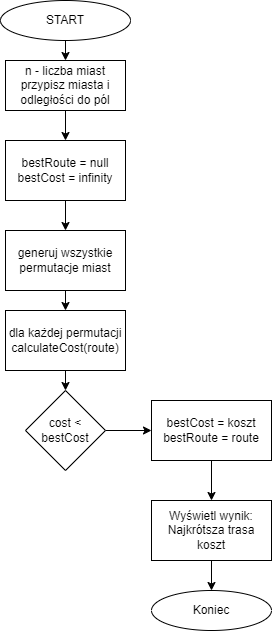

The diagram above was exported from draw.io. Its source (the exported page's mxGraphModel, read from the mxfile embedded in the PNG):
<mxGraphModel dx="1161" dy="658" grid="1" gridSize="10" guides="1" tooltips="1" connect="1" arrows="1" fold="1" page="1" pageScale="1" pageWidth="827" pageHeight="1169" math="0" shadow="0">
  <root>
    <mxCell id="WIyWlLk6GJQsqaUBKTNV-0" />
    <mxCell id="WIyWlLk6GJQsqaUBKTNV-1" parent="WIyWlLk6GJQsqaUBKTNV-0" />
    <mxCell id="JTHttK2v0MfE-Y9STe3O-12" style="edgeStyle=orthogonalEdgeStyle;rounded=0;orthogonalLoop=1;jettySize=auto;html=1;exitX=0.5;exitY=1;exitDx=0;exitDy=0;entryX=0.5;entryY=0;entryDx=0;entryDy=0;" edge="1" parent="WIyWlLk6GJQsqaUBKTNV-1" source="JTHttK2v0MfE-Y9STe3O-0" target="JTHttK2v0MfE-Y9STe3O-1">
      <mxGeometry relative="1" as="geometry" />
    </mxCell>
    <mxCell id="JTHttK2v0MfE-Y9STe3O-0" value="START" style="ellipse;whiteSpace=wrap;html=1;" vertex="1" parent="WIyWlLk6GJQsqaUBKTNV-1">
      <mxGeometry x="349" y="10" width="130" height="40" as="geometry" />
    </mxCell>
    <mxCell id="JTHttK2v0MfE-Y9STe3O-13" style="edgeStyle=orthogonalEdgeStyle;rounded=0;orthogonalLoop=1;jettySize=auto;html=1;entryX=0.5;entryY=0;entryDx=0;entryDy=0;" edge="1" parent="WIyWlLk6GJQsqaUBKTNV-1" source="JTHttK2v0MfE-Y9STe3O-1" target="JTHttK2v0MfE-Y9STe3O-2">
      <mxGeometry relative="1" as="geometry" />
    </mxCell>
    <mxCell id="JTHttK2v0MfE-Y9STe3O-1" value="n - liczba miast&lt;div&gt;przypisz miasta i odległości do pól&lt;/div&gt;" style="rounded=0;whiteSpace=wrap;html=1;" vertex="1" parent="WIyWlLk6GJQsqaUBKTNV-1">
      <mxGeometry x="354" y="70" width="120" height="50" as="geometry" />
    </mxCell>
    <mxCell id="JTHttK2v0MfE-Y9STe3O-15" style="edgeStyle=orthogonalEdgeStyle;rounded=0;orthogonalLoop=1;jettySize=auto;html=1;entryX=0.5;entryY=0;entryDx=0;entryDy=0;" edge="1" parent="WIyWlLk6GJQsqaUBKTNV-1" source="JTHttK2v0MfE-Y9STe3O-2" target="JTHttK2v0MfE-Y9STe3O-3">
      <mxGeometry relative="1" as="geometry" />
    </mxCell>
    <mxCell id="JTHttK2v0MfE-Y9STe3O-2" value="bestRoute = null&lt;div&gt;bestCost = infinity&lt;/div&gt;" style="rounded=0;whiteSpace=wrap;html=1;" vertex="1" parent="WIyWlLk6GJQsqaUBKTNV-1">
      <mxGeometry x="354" y="150" width="120" height="60" as="geometry" />
    </mxCell>
    <mxCell id="JTHttK2v0MfE-Y9STe3O-16" style="edgeStyle=orthogonalEdgeStyle;rounded=0;orthogonalLoop=1;jettySize=auto;html=1;exitX=0.5;exitY=1;exitDx=0;exitDy=0;entryX=0.5;entryY=0;entryDx=0;entryDy=0;" edge="1" parent="WIyWlLk6GJQsqaUBKTNV-1" source="JTHttK2v0MfE-Y9STe3O-3" target="JTHttK2v0MfE-Y9STe3O-4">
      <mxGeometry relative="1" as="geometry" />
    </mxCell>
    <mxCell id="JTHttK2v0MfE-Y9STe3O-3" value="generuj wszystkie permutacje miast" style="rounded=0;whiteSpace=wrap;html=1;" vertex="1" parent="WIyWlLk6GJQsqaUBKTNV-1">
      <mxGeometry x="354" y="240" width="120" height="60" as="geometry" />
    </mxCell>
    <mxCell id="JTHttK2v0MfE-Y9STe3O-17" style="edgeStyle=orthogonalEdgeStyle;rounded=0;orthogonalLoop=1;jettySize=auto;html=1;exitX=0.5;exitY=1;exitDx=0;exitDy=0;entryX=0.5;entryY=0;entryDx=0;entryDy=0;" edge="1" parent="WIyWlLk6GJQsqaUBKTNV-1" source="JTHttK2v0MfE-Y9STe3O-4" target="JTHttK2v0MfE-Y9STe3O-8">
      <mxGeometry relative="1" as="geometry" />
    </mxCell>
    <mxCell id="JTHttK2v0MfE-Y9STe3O-4" value="&lt;div&gt;dla każdej permutacji&lt;/div&gt;calculateCost(route)" style="rounded=0;whiteSpace=wrap;html=1;" vertex="1" parent="WIyWlLk6GJQsqaUBKTNV-1">
      <mxGeometry x="354" y="320" width="120" height="60" as="geometry" />
    </mxCell>
    <mxCell id="JTHttK2v0MfE-Y9STe3O-18" style="edgeStyle=orthogonalEdgeStyle;rounded=0;orthogonalLoop=1;jettySize=auto;html=1;exitX=1;exitY=0.5;exitDx=0;exitDy=0;entryX=0;entryY=0.5;entryDx=0;entryDy=0;" edge="1" parent="WIyWlLk6GJQsqaUBKTNV-1" source="JTHttK2v0MfE-Y9STe3O-8" target="JTHttK2v0MfE-Y9STe3O-9">
      <mxGeometry relative="1" as="geometry" />
    </mxCell>
    <mxCell id="JTHttK2v0MfE-Y9STe3O-8" value="cost &amp;lt; bestCost" style="rhombus;whiteSpace=wrap;html=1;" vertex="1" parent="WIyWlLk6GJQsqaUBKTNV-1">
      <mxGeometry x="374" y="400" width="80" height="80" as="geometry" />
    </mxCell>
    <mxCell id="JTHttK2v0MfE-Y9STe3O-19" style="edgeStyle=orthogonalEdgeStyle;rounded=0;orthogonalLoop=1;jettySize=auto;html=1;entryX=0.5;entryY=0;entryDx=0;entryDy=0;" edge="1" parent="WIyWlLk6GJQsqaUBKTNV-1" source="JTHttK2v0MfE-Y9STe3O-9" target="JTHttK2v0MfE-Y9STe3O-10">
      <mxGeometry relative="1" as="geometry" />
    </mxCell>
    <mxCell id="JTHttK2v0MfE-Y9STe3O-9" value="bestCost = koszt&lt;div&gt;bestRoute = route&lt;/div&gt;" style="rounded=0;whiteSpace=wrap;html=1;" vertex="1" parent="WIyWlLk6GJQsqaUBKTNV-1">
      <mxGeometry x="500" y="410" width="120" height="60" as="geometry" />
    </mxCell>
    <mxCell id="JTHttK2v0MfE-Y9STe3O-21" style="edgeStyle=orthogonalEdgeStyle;rounded=0;orthogonalLoop=1;jettySize=auto;html=1;entryX=0.5;entryY=0;entryDx=0;entryDy=0;" edge="1" parent="WIyWlLk6GJQsqaUBKTNV-1" source="JTHttK2v0MfE-Y9STe3O-10" target="JTHttK2v0MfE-Y9STe3O-11">
      <mxGeometry relative="1" as="geometry" />
    </mxCell>
    <mxCell id="JTHttK2v0MfE-Y9STe3O-10" value="Wyświetl wynik:&lt;div&gt;Najkrótsza trasa&lt;br&gt;koszt&lt;/div&gt;" style="rounded=0;whiteSpace=wrap;html=1;" vertex="1" parent="WIyWlLk6GJQsqaUBKTNV-1">
      <mxGeometry x="500" y="510" width="120" height="60" as="geometry" />
    </mxCell>
    <mxCell id="JTHttK2v0MfE-Y9STe3O-11" value="Koniec" style="ellipse;whiteSpace=wrap;html=1;" vertex="1" parent="WIyWlLk6GJQsqaUBKTNV-1">
      <mxGeometry x="500" y="600" width="120" height="40" as="geometry" />
    </mxCell>
  </root>
</mxGraphModel>